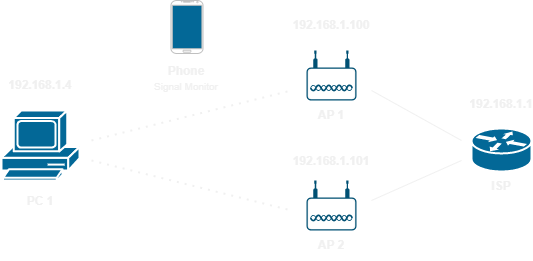

The diagram above was exported from draw.io. Its source (the exported page's mxGraphModel, read from the mxfile embedded in the PNG):
<mxGraphModel dx="1290" dy="549" grid="1" gridSize="10" guides="1" tooltips="1" connect="1" arrows="1" fold="1" page="1" pageScale="1" pageWidth="1169" pageHeight="827" math="0" shadow="0">
  <root>
    <mxCell id="0" />
    <mxCell id="1" parent="0" />
    <mxCell id="rcpJRDXR1hZSxD9lNcBw-1" value="" style="group" parent="1" vertex="1" connectable="0">
      <mxGeometry x="435" y="270" width="50" height="50" as="geometry" />
    </mxCell>
    <mxCell id="rcpJRDXR1hZSxD9lNcBw-2" value="" style="rounded=1;whiteSpace=wrap;html=1;fillColor=#FFFFFF;" parent="rcpJRDXR1hZSxD9lNcBw-1" vertex="1">
      <mxGeometry x="1.5" y="18" width="47" height="31" as="geometry" />
    </mxCell>
    <mxCell id="rcpJRDXR1hZSxD9lNcBw-3" value="" style="points=[[0.03,0.36,0],[0.18,0,0],[0.5,0.34,0],[0.82,0,0],[0.97,0.36,0],[1,0.67,0],[0.975,0.975,0],[0.5,1,0],[0.025,0.975,0],[0,0.67,0]];verticalLabelPosition=bottom;sketch=0;html=1;verticalAlign=top;aspect=fixed;align=center;pointerEvents=1;shape=mxgraph.cisco19.wireless_access_point;fillColor=#005073;strokeColor=none;" parent="rcpJRDXR1hZSxD9lNcBw-1" vertex="1">
      <mxGeometry width="50" height="50" as="geometry" />
    </mxCell>
    <mxCell id="rcpJRDXR1hZSxD9lNcBw-4" value="&lt;b&gt;AP 2&lt;/b&gt;" style="text;html=1;strokeColor=none;fillColor=none;align=center;verticalAlign=middle;whiteSpace=wrap;rounded=0;" parent="1" vertex="1">
      <mxGeometry x="430" y="320" width="60" height="30" as="geometry" />
    </mxCell>
    <mxCell id="rcpJRDXR1hZSxD9lNcBw-5" value="" style="group" parent="1" vertex="1" connectable="0">
      <mxGeometry x="435" y="140" width="55" height="69" as="geometry" />
    </mxCell>
    <mxCell id="rcpJRDXR1hZSxD9lNcBw-6" value="" style="rounded=1;whiteSpace=wrap;html=1;fillColor=#FFFFFF;" parent="rcpJRDXR1hZSxD9lNcBw-5" vertex="1">
      <mxGeometry x="1.5" y="18" width="47" height="31" as="geometry" />
    </mxCell>
    <mxCell id="rcpJRDXR1hZSxD9lNcBw-7" value="" style="points=[[0.03,0.36,0],[0.18,0,0],[0.5,0.34,0],[0.82,0,0],[0.97,0.36,0],[1,0.67,0],[0.975,0.975,0],[0.5,1,0],[0.025,0.975,0],[0,0.67,0]];verticalLabelPosition=bottom;sketch=0;html=1;verticalAlign=top;aspect=fixed;align=center;pointerEvents=1;shape=mxgraph.cisco19.wireless_access_point;fillColor=#005073;strokeColor=none;" parent="rcpJRDXR1hZSxD9lNcBw-5" vertex="1">
      <mxGeometry width="50" height="50" as="geometry" />
    </mxCell>
    <mxCell id="rcpJRDXR1hZSxD9lNcBw-8" value="&lt;b&gt;AP 1&lt;/b&gt;" style="text;html=1;strokeColor=none;fillColor=none;align=center;verticalAlign=middle;whiteSpace=wrap;rounded=0;" parent="1" vertex="1">
      <mxGeometry x="430" y="190" width="60" height="30" as="geometry" />
    </mxCell>
    <mxCell id="rcpJRDXR1hZSxD9lNcBw-10" value="&lt;b&gt;ISP&lt;/b&gt;" style="text;html=1;strokeColor=none;fillColor=none;align=center;verticalAlign=middle;whiteSpace=wrap;rounded=0;" parent="1" vertex="1">
      <mxGeometry x="600" y="261" width="60" height="30" as="geometry" />
    </mxCell>
    <mxCell id="rcpJRDXR1hZSxD9lNcBw-11" value="" style="endArrow=none;html=1;rounded=0;" parent="1" edge="1">
      <mxGeometry width="50" height="50" relative="1" as="geometry">
        <mxPoint x="590" y="230" as="sourcePoint" />
        <mxPoint x="500" y="180" as="targetPoint" />
      </mxGeometry>
    </mxCell>
    <mxCell id="rcpJRDXR1hZSxD9lNcBw-12" value="" style="endArrow=none;html=1;rounded=0;" parent="1" edge="1">
      <mxGeometry width="50" height="50" relative="1" as="geometry">
        <mxPoint x="500" y="290" as="sourcePoint" />
        <mxPoint x="590" y="250" as="targetPoint" />
      </mxGeometry>
    </mxCell>
    <mxCell id="rcpJRDXR1hZSxD9lNcBw-14" value="&lt;b&gt;PC 1&lt;/b&gt;" style="text;html=1;strokeColor=none;fillColor=none;align=center;verticalAlign=middle;whiteSpace=wrap;rounded=0;" parent="1" vertex="1">
      <mxGeometry x="139" y="276" width="60" height="30" as="geometry" />
    </mxCell>
    <mxCell id="rcpJRDXR1hZSxD9lNcBw-15" value="" style="endArrow=none;dashed=1;html=1;dashPattern=1 3;strokeWidth=2;rounded=0;" parent="1" edge="1">
      <mxGeometry width="50" height="50" relative="1" as="geometry">
        <mxPoint x="220" y="230" as="sourcePoint" />
        <mxPoint x="420" y="180" as="targetPoint" />
      </mxGeometry>
    </mxCell>
    <mxCell id="rcpJRDXR1hZSxD9lNcBw-16" value="" style="endArrow=none;dashed=1;html=1;dashPattern=1 3;strokeWidth=2;rounded=0;" parent="1" edge="1">
      <mxGeometry width="50" height="50" relative="1" as="geometry">
        <mxPoint x="220" y="250" as="sourcePoint" />
        <mxPoint x="420" y="300" as="targetPoint" />
      </mxGeometry>
    </mxCell>
    <mxCell id="rcpJRDXR1hZSxD9lNcBw-17" value="" style="group" parent="1" vertex="1" connectable="0">
      <mxGeometry x="299.5" y="90" width="31" height="50" as="geometry" />
    </mxCell>
    <mxCell id="rcpJRDXR1hZSxD9lNcBw-18" value="" style="rounded=1;whiteSpace=wrap;html=1;fillColor=#036897;" parent="rcpJRDXR1hZSxD9lNcBw-17" vertex="1">
      <mxGeometry y="2" width="31.5" height="49" as="geometry" />
    </mxCell>
    <mxCell id="rcpJRDXR1hZSxD9lNcBw-19" value="" style="verticalLabelPosition=bottom;verticalAlign=top;html=1;shadow=0;dashed=0;strokeWidth=1;shape=mxgraph.android.phone2;strokeColor=#c0c0c0;fillColor=#FFFFFF;" parent="rcpJRDXR1hZSxD9lNcBw-17" vertex="1">
      <mxGeometry width="32" height="53" as="geometry" />
    </mxCell>
    <mxCell id="rcpJRDXR1hZSxD9lNcBw-20" value="&lt;b&gt;Phone&lt;/b&gt;&lt;br&gt;&lt;font size=&quot;1&quot;&gt;Signal Monitor&lt;/font&gt;" style="text;html=1;strokeColor=none;fillColor=none;align=center;verticalAlign=middle;whiteSpace=wrap;rounded=0;" parent="1" vertex="1">
      <mxGeometry x="280" y="153" width="70" height="30" as="geometry" />
    </mxCell>
    <mxCell id="rcpJRDXR1hZSxD9lNcBw-21" value="" style="shape=mxgraph.cisco.computers_and_peripherals.pc;html=1;pointerEvents=1;dashed=0;fillColor=#036897;strokeColor=#ffffff;strokeWidth=2;verticalLabelPosition=bottom;verticalAlign=top;align=center;outlineConnect=0;" parent="1" vertex="1">
      <mxGeometry x="130" y="200" width="78" height="70" as="geometry" />
    </mxCell>
    <mxCell id="rcpJRDXR1hZSxD9lNcBw-22" value="" style="shape=mxgraph.cisco.routers.router;html=1;pointerEvents=1;dashed=0;fillColor=#036897;strokeColor=#ffffff;strokeWidth=2;verticalLabelPosition=bottom;verticalAlign=top;align=center;outlineConnect=0;" parent="1" vertex="1">
      <mxGeometry x="600" y="218" width="60" height="43" as="geometry" />
    </mxCell>
    <mxCell id="rcpJRDXR1hZSxD9lNcBw-25" value="&lt;b&gt;192.168.1.1&lt;/b&gt;" style="text;html=1;strokeColor=none;fillColor=none;align=center;verticalAlign=middle;whiteSpace=wrap;rounded=0;" parent="1" vertex="1">
      <mxGeometry x="600" y="179" width="60" height="30" as="geometry" />
    </mxCell>
    <mxCell id="rcpJRDXR1hZSxD9lNcBw-26" value="&lt;b&gt;192.168.1.100&lt;/b&gt;" style="text;html=1;strokeColor=none;fillColor=none;align=center;verticalAlign=middle;whiteSpace=wrap;rounded=0;" parent="1" vertex="1">
      <mxGeometry x="430" y="100" width="60" height="30" as="geometry" />
    </mxCell>
    <mxCell id="rcpJRDXR1hZSxD9lNcBw-27" value="&lt;b&gt;192.168.1.101&lt;/b&gt;" style="text;html=1;strokeColor=none;fillColor=none;align=center;verticalAlign=middle;whiteSpace=wrap;rounded=0;" parent="1" vertex="1">
      <mxGeometry x="430" y="236" width="60" height="30" as="geometry" />
    </mxCell>
    <mxCell id="rcpJRDXR1hZSxD9lNcBw-28" value="&lt;b&gt;192.168.1.4&lt;/b&gt;" style="text;html=1;strokeColor=none;fillColor=none;align=center;verticalAlign=middle;whiteSpace=wrap;rounded=0;" parent="1" vertex="1">
      <mxGeometry x="139" y="159.5" width="60" height="30" as="geometry" />
    </mxCell>
  </root>
</mxGraphModel>